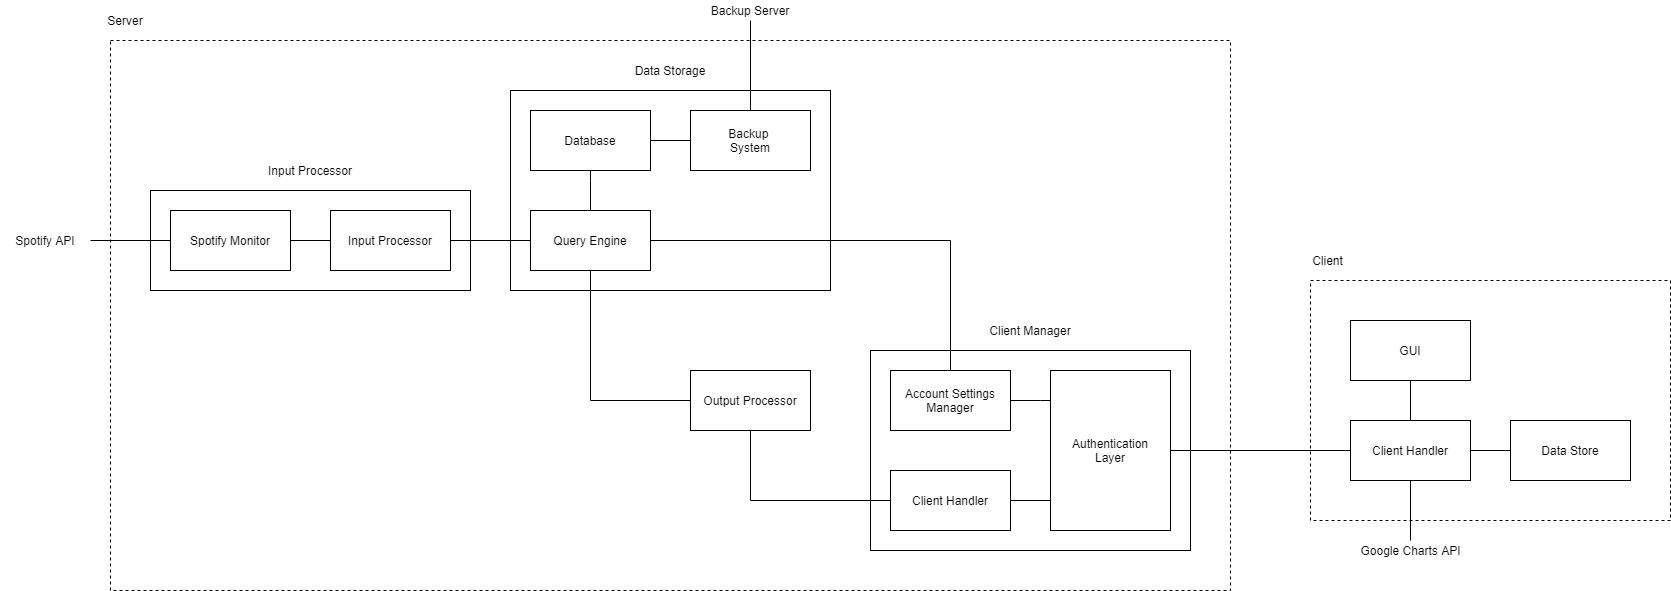

The diagram above was exported from draw.io. Its source (the exported page's mxGraphModel, read from the mxfile embedded in the PNG):
<mxGraphModel dx="1096" dy="520" grid="1" gridSize="10" guides="1" tooltips="1" connect="1" arrows="1" fold="1" page="1" pageScale="1" pageWidth="827" pageHeight="1169" math="0" shadow="0">
  <root>
    <mxCell id="0" />
    <mxCell id="1" parent="0" />
    <mxCell id="R9fSxvoRE-II4t2_eMGM-56" value="" style="rounded=0;whiteSpace=wrap;html=1;fillColor=none;dashed=1;" parent="1" vertex="1">
      <mxGeometry x="-20" y="700" width="1120" height="550" as="geometry" />
    </mxCell>
    <mxCell id="R9fSxvoRE-II4t2_eMGM-28" value="" style="rounded=0;whiteSpace=wrap;html=1;fillColor=none;" parent="1" vertex="1">
      <mxGeometry x="380" y="750" width="320" height="200" as="geometry" />
    </mxCell>
    <mxCell id="R9fSxvoRE-II4t2_eMGM-31" style="edgeStyle=orthogonalEdgeStyle;rounded=0;orthogonalLoop=1;jettySize=auto;html=1;endArrow=none;endFill=0;" parent="1" source="R9fSxvoRE-II4t2_eMGM-23" target="R9fSxvoRE-II4t2_eMGM-27" edge="1">
      <mxGeometry relative="1" as="geometry" />
    </mxCell>
    <mxCell id="R9fSxvoRE-II4t2_eMGM-23" value="Database" style="rounded=0;whiteSpace=wrap;html=1;" parent="1" vertex="1">
      <mxGeometry x="400" y="770" width="120" height="60" as="geometry" />
    </mxCell>
    <mxCell id="R9fSxvoRE-II4t2_eMGM-30" style="edgeStyle=orthogonalEdgeStyle;rounded=0;orthogonalLoop=1;jettySize=auto;html=1;entryX=0.5;entryY=1;entryDx=0;entryDy=0;endArrow=none;endFill=0;" parent="1" source="R9fSxvoRE-II4t2_eMGM-26" target="R9fSxvoRE-II4t2_eMGM-23" edge="1">
      <mxGeometry relative="1" as="geometry">
        <Array as="points">
          <mxPoint x="460" y="840" />
          <mxPoint x="460" y="840" />
        </Array>
      </mxGeometry>
    </mxCell>
    <mxCell id="R9fSxvoRE-II4t2_eMGM-50" style="edgeStyle=orthogonalEdgeStyle;rounded=0;orthogonalLoop=1;jettySize=auto;html=1;endArrow=none;endFill=0;" parent="1" source="R9fSxvoRE-II4t2_eMGM-26" target="R9fSxvoRE-II4t2_eMGM-47" edge="1">
      <mxGeometry relative="1" as="geometry" />
    </mxCell>
    <mxCell id="R9fSxvoRE-II4t2_eMGM-26" value="Query Engine" style="rounded=0;whiteSpace=wrap;html=1;" parent="1" vertex="1">
      <mxGeometry x="400" y="870" width="120" height="60" as="geometry" />
    </mxCell>
    <mxCell id="R9fSxvoRE-II4t2_eMGM-49" style="edgeStyle=orthogonalEdgeStyle;rounded=0;orthogonalLoop=1;jettySize=auto;html=1;endArrow=none;endFill=0;" parent="1" source="R9fSxvoRE-II4t2_eMGM-27" target="R9fSxvoRE-II4t2_eMGM-48" edge="1">
      <mxGeometry relative="1" as="geometry">
        <mxPoint x="620" y="700" as="targetPoint" />
      </mxGeometry>
    </mxCell>
    <mxCell id="R9fSxvoRE-II4t2_eMGM-27" value="Backup&amp;nbsp;&lt;br&gt;System" style="rounded=0;whiteSpace=wrap;html=1;" parent="1" vertex="1">
      <mxGeometry x="560" y="770" width="120" height="60" as="geometry" />
    </mxCell>
    <mxCell id="R9fSxvoRE-II4t2_eMGM-29" value="Data Storage" style="text;html=1;strokeColor=none;fillColor=none;align=center;verticalAlign=middle;whiteSpace=wrap;rounded=0;" parent="1" vertex="1">
      <mxGeometry x="495" y="720" width="90" height="20" as="geometry" />
    </mxCell>
    <mxCell id="R9fSxvoRE-II4t2_eMGM-36" value="" style="rounded=0;whiteSpace=wrap;html=1;fillColor=none;" parent="1" vertex="1">
      <mxGeometry x="740" y="1010" width="320" height="200" as="geometry" />
    </mxCell>
    <mxCell id="R9fSxvoRE-II4t2_eMGM-40" style="edgeStyle=orthogonalEdgeStyle;rounded=0;orthogonalLoop=1;jettySize=auto;html=1;entryX=0;entryY=0.5;entryDx=0;entryDy=0;endArrow=none;endFill=0;" parent="1" source="R9fSxvoRE-II4t2_eMGM-37" target="R9fSxvoRE-II4t2_eMGM-38" edge="1">
      <mxGeometry relative="1" as="geometry">
        <Array as="points">
          <mxPoint x="920" y="1160" />
        </Array>
      </mxGeometry>
    </mxCell>
    <mxCell id="R9fSxvoRE-II4t2_eMGM-55" style="edgeStyle=orthogonalEdgeStyle;rounded=0;orthogonalLoop=1;jettySize=auto;html=1;endArrow=none;endFill=0;" parent="1" source="R9fSxvoRE-II4t2_eMGM-37" target="R9fSxvoRE-II4t2_eMGM-39" edge="1">
      <mxGeometry relative="1" as="geometry" />
    </mxCell>
    <mxCell id="R9fSxvoRE-II4t2_eMGM-37" value="Client Handler" style="rounded=0;whiteSpace=wrap;html=1;" parent="1" vertex="1">
      <mxGeometry x="760" y="1130" width="120" height="60" as="geometry" />
    </mxCell>
    <mxCell id="R9fSxvoRE-II4t2_eMGM-38" value="Authentication&lt;br&gt;Layer" style="rounded=0;whiteSpace=wrap;html=1;" parent="1" vertex="1">
      <mxGeometry x="920" y="1030" width="120" height="160" as="geometry" />
    </mxCell>
    <mxCell id="R9fSxvoRE-II4t2_eMGM-72" style="edgeStyle=orthogonalEdgeStyle;rounded=0;orthogonalLoop=1;jettySize=auto;html=1;endArrow=none;endFill=0;" parent="1" source="R9fSxvoRE-II4t2_eMGM-39" target="R9fSxvoRE-II4t2_eMGM-26" edge="1">
      <mxGeometry relative="1" as="geometry" />
    </mxCell>
    <mxCell id="R9fSxvoRE-II4t2_eMGM-39" value="Output Processor" style="rounded=0;whiteSpace=wrap;html=1;" parent="1" vertex="1">
      <mxGeometry x="560" y="1030" width="120" height="60" as="geometry" />
    </mxCell>
    <mxCell id="R9fSxvoRE-II4t2_eMGM-41" value="Client Manager" style="text;html=1;strokeColor=none;fillColor=none;align=center;verticalAlign=middle;whiteSpace=wrap;rounded=0;" parent="1" vertex="1">
      <mxGeometry x="855" y="980" width="90" height="20" as="geometry" />
    </mxCell>
    <mxCell id="R9fSxvoRE-II4t2_eMGM-44" value="" style="rounded=0;whiteSpace=wrap;html=1;fillColor=none;" parent="1" vertex="1">
      <mxGeometry x="20" y="850" width="320" height="100" as="geometry" />
    </mxCell>
    <mxCell id="R9fSxvoRE-II4t2_eMGM-57" style="edgeStyle=orthogonalEdgeStyle;rounded=0;orthogonalLoop=1;jettySize=auto;html=1;entryX=1;entryY=0.5;entryDx=0;entryDy=0;endArrow=none;endFill=0;" parent="1" source="R9fSxvoRE-II4t2_eMGM-45" target="R9fSxvoRE-II4t2_eMGM-54" edge="1">
      <mxGeometry relative="1" as="geometry" />
    </mxCell>
    <mxCell id="R9fSxvoRE-II4t2_eMGM-45" value="Spotify Monitor" style="rounded=0;whiteSpace=wrap;html=1;" parent="1" vertex="1">
      <mxGeometry x="40" y="870" width="120" height="60" as="geometry" />
    </mxCell>
    <mxCell id="R9fSxvoRE-II4t2_eMGM-46" value="Input Processor" style="text;html=1;strokeColor=none;fillColor=none;align=center;verticalAlign=middle;whiteSpace=wrap;rounded=0;" parent="1" vertex="1">
      <mxGeometry x="135" y="820" width="90" height="20" as="geometry" />
    </mxCell>
    <mxCell id="R9fSxvoRE-II4t2_eMGM-71" style="edgeStyle=orthogonalEdgeStyle;rounded=0;orthogonalLoop=1;jettySize=auto;html=1;endArrow=none;endFill=0;" parent="1" source="R9fSxvoRE-II4t2_eMGM-47" target="R9fSxvoRE-II4t2_eMGM-45" edge="1">
      <mxGeometry relative="1" as="geometry" />
    </mxCell>
    <mxCell id="R9fSxvoRE-II4t2_eMGM-47" value="Input Processor" style="rounded=0;whiteSpace=wrap;html=1;" parent="1" vertex="1">
      <mxGeometry x="200" y="870" width="120" height="60" as="geometry" />
    </mxCell>
    <mxCell id="R9fSxvoRE-II4t2_eMGM-48" value="Backup Server" style="text;html=1;strokeColor=none;fillColor=none;align=center;verticalAlign=middle;whiteSpace=wrap;rounded=0;" parent="1" vertex="1">
      <mxGeometry x="575" y="660" width="90" height="20" as="geometry" />
    </mxCell>
    <mxCell id="R9fSxvoRE-II4t2_eMGM-52" style="edgeStyle=orthogonalEdgeStyle;rounded=0;orthogonalLoop=1;jettySize=auto;html=1;endArrow=none;endFill=0;" parent="1" source="R9fSxvoRE-II4t2_eMGM-51" target="R9fSxvoRE-II4t2_eMGM-38" edge="1">
      <mxGeometry relative="1" as="geometry">
        <Array as="points">
          <mxPoint x="910" y="1060" />
          <mxPoint x="910" y="1060" />
        </Array>
      </mxGeometry>
    </mxCell>
    <mxCell id="R9fSxvoRE-II4t2_eMGM-53" style="edgeStyle=orthogonalEdgeStyle;rounded=0;orthogonalLoop=1;jettySize=auto;html=1;entryX=1;entryY=0.5;entryDx=0;entryDy=0;endArrow=none;endFill=0;exitX=0.5;exitY=0;exitDx=0;exitDy=0;" parent="1" source="R9fSxvoRE-II4t2_eMGM-51" target="R9fSxvoRE-II4t2_eMGM-26" edge="1">
      <mxGeometry relative="1" as="geometry" />
    </mxCell>
    <mxCell id="R9fSxvoRE-II4t2_eMGM-51" value="Account Settings Manager" style="rounded=0;whiteSpace=wrap;html=1;" parent="1" vertex="1">
      <mxGeometry x="760" y="1030" width="120" height="60" as="geometry" />
    </mxCell>
    <mxCell id="R9fSxvoRE-II4t2_eMGM-54" value="Spotify API" style="text;html=1;strokeColor=none;fillColor=none;align=center;verticalAlign=middle;whiteSpace=wrap;rounded=0;" parent="1" vertex="1">
      <mxGeometry x="-130" y="890" width="90" height="20" as="geometry" />
    </mxCell>
    <mxCell id="R9fSxvoRE-II4t2_eMGM-58" value="" style="rounded=0;whiteSpace=wrap;html=1;fillColor=none;dashed=1;" parent="1" vertex="1">
      <mxGeometry x="1180" y="940" width="360" height="240" as="geometry" />
    </mxCell>
    <mxCell id="R9fSxvoRE-II4t2_eMGM-60" style="edgeStyle=orthogonalEdgeStyle;rounded=0;orthogonalLoop=1;jettySize=auto;html=1;entryX=1;entryY=0.5;entryDx=0;entryDy=0;endArrow=none;endFill=0;" parent="1" source="R9fSxvoRE-II4t2_eMGM-59" target="R9fSxvoRE-II4t2_eMGM-38" edge="1">
      <mxGeometry relative="1" as="geometry" />
    </mxCell>
    <mxCell id="R9fSxvoRE-II4t2_eMGM-62" style="edgeStyle=orthogonalEdgeStyle;rounded=0;orthogonalLoop=1;jettySize=auto;html=1;endArrow=none;endFill=0;" parent="1" source="R9fSxvoRE-II4t2_eMGM-59" target="R9fSxvoRE-II4t2_eMGM-61" edge="1">
      <mxGeometry relative="1" as="geometry" />
    </mxCell>
    <mxCell id="R9fSxvoRE-II4t2_eMGM-65" style="edgeStyle=orthogonalEdgeStyle;rounded=0;orthogonalLoop=1;jettySize=auto;html=1;endArrow=none;endFill=0;" parent="1" source="R9fSxvoRE-II4t2_eMGM-59" target="R9fSxvoRE-II4t2_eMGM-64" edge="1">
      <mxGeometry relative="1" as="geometry" />
    </mxCell>
    <mxCell id="R9fSxvoRE-II4t2_eMGM-68" style="edgeStyle=orthogonalEdgeStyle;rounded=0;orthogonalLoop=1;jettySize=auto;html=1;entryX=0.5;entryY=0;entryDx=0;entryDy=0;endArrow=none;endFill=0;" parent="1" source="R9fSxvoRE-II4t2_eMGM-59" target="R9fSxvoRE-II4t2_eMGM-66" edge="1">
      <mxGeometry relative="1" as="geometry" />
    </mxCell>
    <mxCell id="R9fSxvoRE-II4t2_eMGM-59" value="Client Handler" style="rounded=0;whiteSpace=wrap;html=1;" parent="1" vertex="1">
      <mxGeometry x="1220" y="1080" width="120" height="60" as="geometry" />
    </mxCell>
    <mxCell id="R9fSxvoRE-II4t2_eMGM-61" value="Data Store" style="rounded=0;whiteSpace=wrap;html=1;" parent="1" vertex="1">
      <mxGeometry x="1380" y="1080" width="120" height="60" as="geometry" />
    </mxCell>
    <mxCell id="R9fSxvoRE-II4t2_eMGM-64" value="GUI" style="rounded=0;whiteSpace=wrap;html=1;" parent="1" vertex="1">
      <mxGeometry x="1220" y="980" width="120" height="60" as="geometry" />
    </mxCell>
    <mxCell id="R9fSxvoRE-II4t2_eMGM-66" value="Google Charts API" style="text;html=1;strokeColor=none;fillColor=none;align=center;verticalAlign=middle;whiteSpace=wrap;rounded=0;" parent="1" vertex="1">
      <mxGeometry x="1222.5" y="1200" width="115" height="20" as="geometry" />
    </mxCell>
    <mxCell id="R9fSxvoRE-II4t2_eMGM-69" value="Client" style="text;html=1;strokeColor=none;fillColor=none;align=center;verticalAlign=middle;whiteSpace=wrap;rounded=0;" parent="1" vertex="1">
      <mxGeometry x="1140" y="910" width="115" height="20" as="geometry" />
    </mxCell>
    <mxCell id="R9fSxvoRE-II4t2_eMGM-70" value="Server" style="text;html=1;strokeColor=none;fillColor=none;align=center;verticalAlign=middle;whiteSpace=wrap;rounded=0;" parent="1" vertex="1">
      <mxGeometry x="-50" y="670" width="90" height="20" as="geometry" />
    </mxCell>
  </root>
</mxGraphModel>